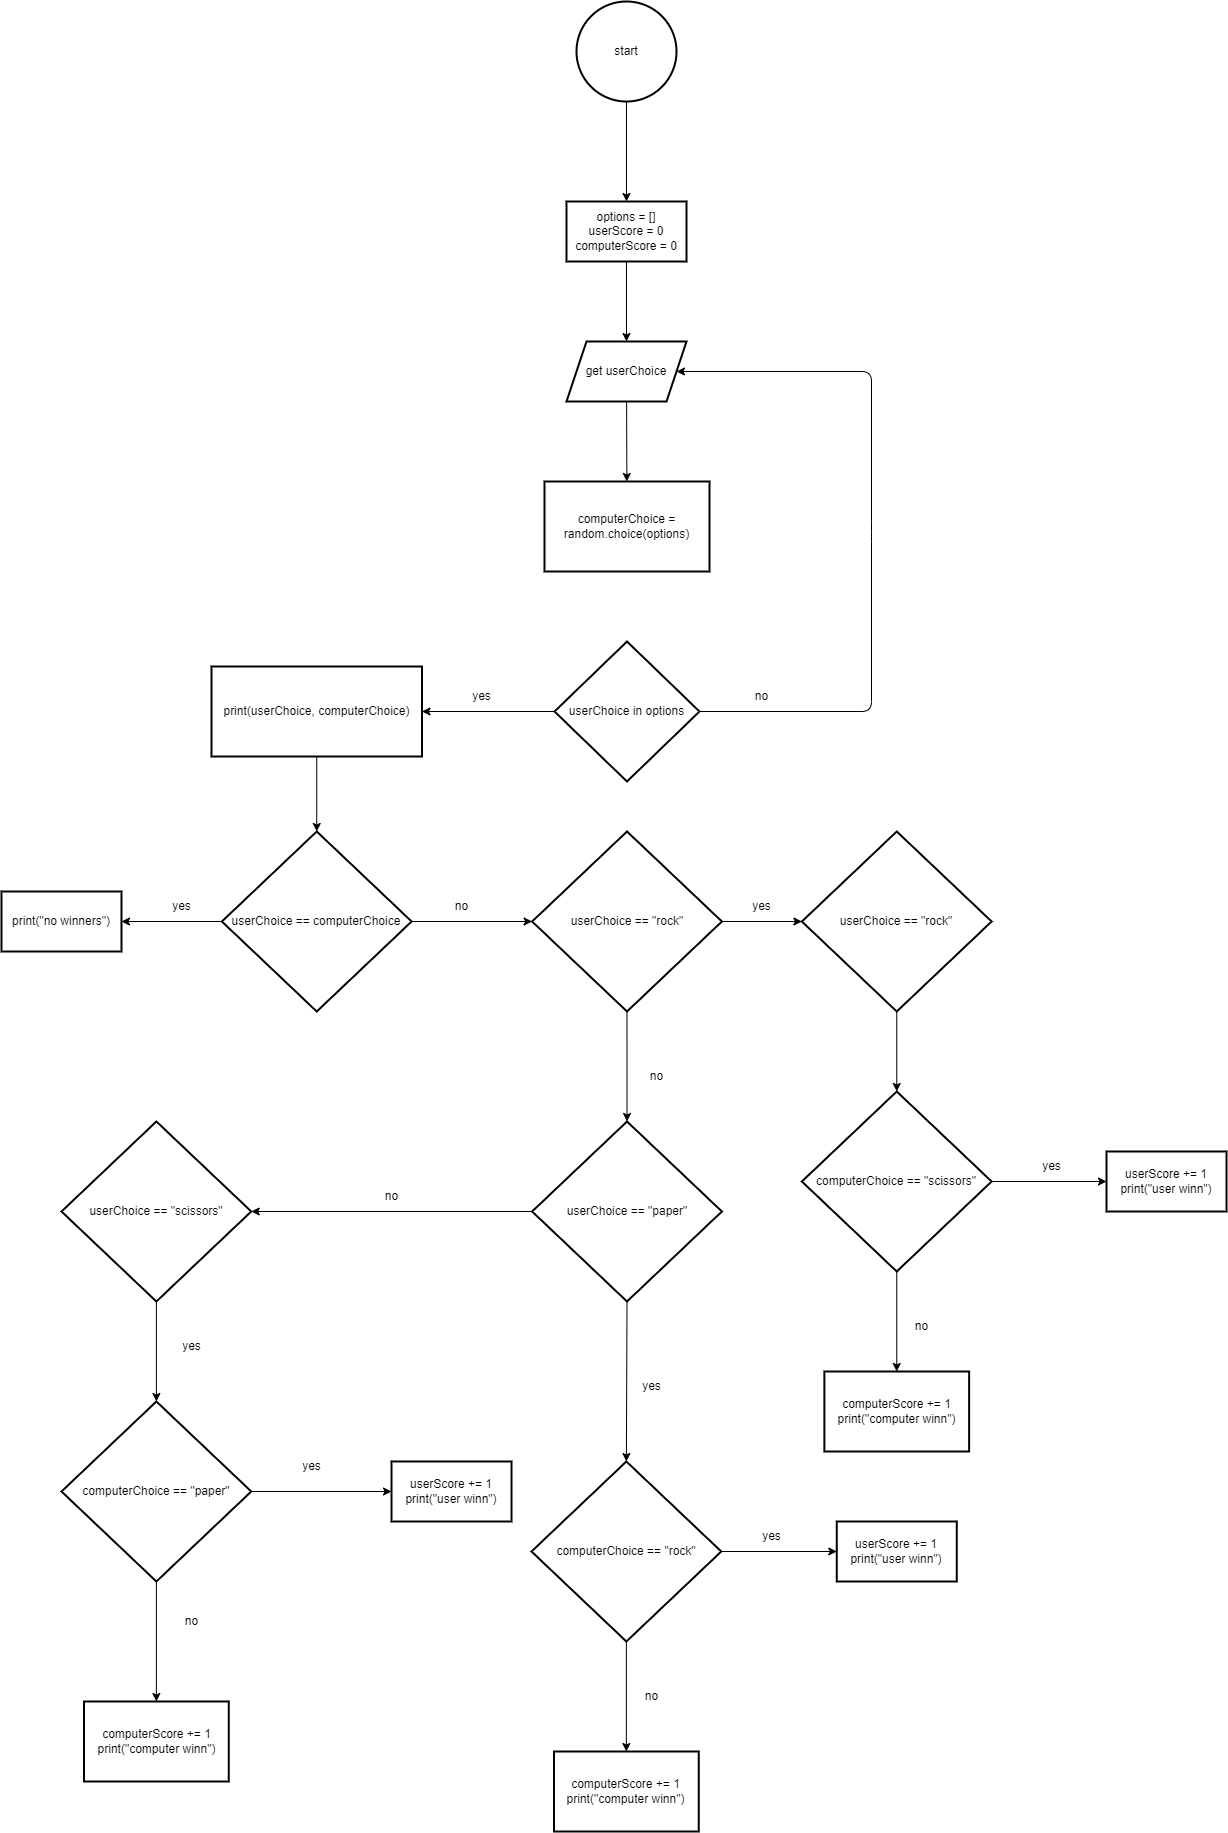

The diagram above was exported from draw.io. Its source (the exported page's mxGraphModel, read from the mxfile embedded in the PNG):
<mxGraphModel dx="3187" dy="1331" grid="1" gridSize="10" guides="1" tooltips="1" connect="1" arrows="1" fold="1" page="1" pageScale="1" pageWidth="850" pageHeight="1100" math="0" shadow="0">
  <root>
    <mxCell id="0" />
    <mxCell id="1" parent="0" />
    <mxCell id="4" value="" style="edgeStyle=none;html=1;" parent="1" source="2" target="3" edge="1">
      <mxGeometry relative="1" as="geometry" />
    </mxCell>
    <mxCell id="2" value="start" style="strokeWidth=2;html=1;shape=mxgraph.flowchart.start_2;whiteSpace=wrap;" parent="1" vertex="1">
      <mxGeometry x="375" y="30" width="100" height="100" as="geometry" />
    </mxCell>
    <mxCell id="6" value="" style="edgeStyle=none;html=1;" parent="1" source="3" target="5" edge="1">
      <mxGeometry relative="1" as="geometry" />
    </mxCell>
    <mxCell id="3" value="options = []&lt;br&gt;userScore = 0&lt;br&gt;computerScore = 0" style="whiteSpace=wrap;html=1;strokeWidth=2;" parent="1" vertex="1">
      <mxGeometry x="365" y="230" width="120" height="60" as="geometry" />
    </mxCell>
    <mxCell id="8" value="" style="edgeStyle=none;html=1;" parent="1" source="5" target="7" edge="1">
      <mxGeometry relative="1" as="geometry" />
    </mxCell>
    <mxCell id="5" value="get userChoice" style="shape=parallelogram;perimeter=parallelogramPerimeter;whiteSpace=wrap;html=1;fixedSize=1;strokeWidth=2;" parent="1" vertex="1">
      <mxGeometry x="365" y="370" width="120" height="60" as="geometry" />
    </mxCell>
    <mxCell id="7" value="computerChoice = random.choice(options)" style="whiteSpace=wrap;html=1;strokeWidth=2;" parent="1" vertex="1">
      <mxGeometry x="343" y="510" width="165" height="90" as="geometry" />
    </mxCell>
    <mxCell id="11" style="edgeStyle=none;html=1;exitX=1;exitY=0.5;exitDx=0;exitDy=0;entryX=1;entryY=0.5;entryDx=0;entryDy=0;" parent="1" source="9" target="5" edge="1">
      <mxGeometry relative="1" as="geometry">
        <mxPoint x="660" y="530" as="targetPoint" />
        <Array as="points">
          <mxPoint x="670" y="740" />
          <mxPoint x="670" y="560" />
          <mxPoint x="670" y="400" />
        </Array>
      </mxGeometry>
    </mxCell>
    <mxCell id="14" value="" style="edgeStyle=none;html=1;" parent="1" source="9" target="13" edge="1">
      <mxGeometry relative="1" as="geometry" />
    </mxCell>
    <mxCell id="9" value="userChoice in options" style="rhombus;whiteSpace=wrap;html=1;strokeWidth=2;" parent="1" vertex="1">
      <mxGeometry x="353" y="670" width="145" height="140" as="geometry" />
    </mxCell>
    <mxCell id="12" value="no" style="text;html=1;align=center;verticalAlign=middle;resizable=0;points=[];autosize=1;strokeColor=none;fillColor=none;" parent="1" vertex="1">
      <mxGeometry x="540" y="710" width="40" height="30" as="geometry" />
    </mxCell>
    <mxCell id="17" style="edgeStyle=none;html=1;exitX=0.5;exitY=1;exitDx=0;exitDy=0;entryX=0.5;entryY=0;entryDx=0;entryDy=0;" parent="1" source="13" target="16" edge="1">
      <mxGeometry relative="1" as="geometry" />
    </mxCell>
    <mxCell id="13" value="print(userChoice, computerChoice)" style="whiteSpace=wrap;html=1;strokeWidth=2;" parent="1" vertex="1">
      <mxGeometry x="10" y="695" width="210.5" height="90" as="geometry" />
    </mxCell>
    <mxCell id="15" value="yes" style="text;html=1;align=center;verticalAlign=middle;resizable=0;points=[];autosize=1;strokeColor=none;fillColor=none;" parent="1" vertex="1">
      <mxGeometry x="260" y="710" width="40" height="30" as="geometry" />
    </mxCell>
    <mxCell id="19" value="" style="edgeStyle=none;html=1;exitX=0;exitY=0.5;exitDx=0;exitDy=0;" parent="1" source="16" target="18" edge="1">
      <mxGeometry relative="1" as="geometry" />
    </mxCell>
    <mxCell id="22" value="" style="edgeStyle=none;html=1;" parent="1" source="16" target="21" edge="1">
      <mxGeometry relative="1" as="geometry" />
    </mxCell>
    <mxCell id="16" value="userChoice == computerChoice" style="rhombus;whiteSpace=wrap;html=1;strokeWidth=2;" parent="1" vertex="1">
      <mxGeometry x="20.380000000000003" y="860" width="189.75" height="180" as="geometry" />
    </mxCell>
    <mxCell id="18" value="print(&quot;no winners&quot;)" style="whiteSpace=wrap;html=1;strokeWidth=2;" parent="1" vertex="1">
      <mxGeometry x="-200.005" y="920" width="120" height="60" as="geometry" />
    </mxCell>
    <mxCell id="20" value="yes" style="text;html=1;align=center;verticalAlign=middle;resizable=0;points=[];autosize=1;strokeColor=none;fillColor=none;" parent="1" vertex="1">
      <mxGeometry x="-40" y="920" width="40" height="30" as="geometry" />
    </mxCell>
    <mxCell id="25" value="" style="edgeStyle=none;html=1;" parent="1" source="21" target="24" edge="1">
      <mxGeometry relative="1" as="geometry" />
    </mxCell>
    <mxCell id="38" style="edgeStyle=none;html=1;exitX=0.5;exitY=1;exitDx=0;exitDy=0;entryX=0.5;entryY=0;entryDx=0;entryDy=0;" parent="1" source="21" target="37" edge="1">
      <mxGeometry relative="1" as="geometry" />
    </mxCell>
    <mxCell id="21" value="userChoice == &quot;rock&quot;" style="rhombus;whiteSpace=wrap;html=1;strokeWidth=2;" parent="1" vertex="1">
      <mxGeometry x="330.63" y="860" width="189.75" height="180" as="geometry" />
    </mxCell>
    <mxCell id="23" value="no" style="text;html=1;align=center;verticalAlign=middle;resizable=0;points=[];autosize=1;strokeColor=none;fillColor=none;" parent="1" vertex="1">
      <mxGeometry x="240" y="920" width="40" height="30" as="geometry" />
    </mxCell>
    <mxCell id="28" value="" style="edgeStyle=none;html=1;" parent="1" source="24" target="27" edge="1">
      <mxGeometry relative="1" as="geometry" />
    </mxCell>
    <mxCell id="24" value="userChoice == &quot;rock&quot;" style="rhombus;whiteSpace=wrap;html=1;strokeWidth=2;" parent="1" vertex="1">
      <mxGeometry x="600.38" y="860" width="189.75" height="180" as="geometry" />
    </mxCell>
    <mxCell id="26" value="yes" style="text;html=1;align=center;verticalAlign=middle;resizable=0;points=[];autosize=1;strokeColor=none;fillColor=none;" parent="1" vertex="1">
      <mxGeometry x="540" y="920" width="40" height="30" as="geometry" />
    </mxCell>
    <mxCell id="30" value="" style="edgeStyle=none;html=1;" parent="1" source="27" target="29" edge="1">
      <mxGeometry relative="1" as="geometry" />
    </mxCell>
    <mxCell id="33" value="" style="edgeStyle=none;html=1;" parent="1" source="27" target="32" edge="1">
      <mxGeometry relative="1" as="geometry" />
    </mxCell>
    <mxCell id="27" value="computerChoice == &quot;scissors&quot;" style="rhombus;whiteSpace=wrap;html=1;strokeWidth=2;" parent="1" vertex="1">
      <mxGeometry x="600.38" y="1120" width="189.75" height="180" as="geometry" />
    </mxCell>
    <mxCell id="29" value="userScore += 1&lt;br&gt;print(&quot;user winn&quot;)" style="whiteSpace=wrap;html=1;strokeWidth=2;" parent="1" vertex="1">
      <mxGeometry x="905.005" y="1180" width="120" height="60" as="geometry" />
    </mxCell>
    <mxCell id="31" value="yes" style="text;html=1;align=center;verticalAlign=middle;resizable=0;points=[];autosize=1;strokeColor=none;fillColor=none;" parent="1" vertex="1">
      <mxGeometry x="830" y="1180" width="40" height="30" as="geometry" />
    </mxCell>
    <mxCell id="32" value="computerScore += 1&lt;br&gt;print(&quot;computer winn&quot;)" style="whiteSpace=wrap;html=1;strokeWidth=2;" parent="1" vertex="1">
      <mxGeometry x="622.88" y="1400" width="144.75" height="80" as="geometry" />
    </mxCell>
    <mxCell id="34" value="no" style="text;html=1;align=center;verticalAlign=middle;resizable=0;points=[];autosize=1;strokeColor=none;fillColor=none;" parent="1" vertex="1">
      <mxGeometry x="700" y="1340" width="40" height="30" as="geometry" />
    </mxCell>
    <mxCell id="49" style="edgeStyle=none;html=1;exitX=0.5;exitY=1;exitDx=0;exitDy=0;entryX=0.5;entryY=0;entryDx=0;entryDy=0;" parent="1" source="37" target="44" edge="1">
      <mxGeometry relative="1" as="geometry" />
    </mxCell>
    <mxCell id="52" style="edgeStyle=none;html=1;exitX=0;exitY=0.5;exitDx=0;exitDy=0;entryX=1;entryY=0.5;entryDx=0;entryDy=0;" parent="1" source="37" target="51" edge="1">
      <mxGeometry relative="1" as="geometry" />
    </mxCell>
    <mxCell id="37" value="userChoice == &quot;paper&quot;" style="rhombus;whiteSpace=wrap;html=1;strokeWidth=2;" parent="1" vertex="1">
      <mxGeometry x="330.63" y="1150" width="189.75" height="180" as="geometry" />
    </mxCell>
    <mxCell id="39" value="no" style="text;html=1;align=center;verticalAlign=middle;resizable=0;points=[];autosize=1;strokeColor=none;fillColor=none;" parent="1" vertex="1">
      <mxGeometry x="435" y="1090" width="40" height="30" as="geometry" />
    </mxCell>
    <mxCell id="42" value="" style="edgeStyle=none;html=1;" parent="1" source="44" target="45" edge="1">
      <mxGeometry relative="1" as="geometry" />
    </mxCell>
    <mxCell id="43" value="" style="edgeStyle=none;html=1;" parent="1" source="44" target="47" edge="1">
      <mxGeometry relative="1" as="geometry" />
    </mxCell>
    <mxCell id="44" value="computerChoice == &quot;rock&quot;" style="rhombus;whiteSpace=wrap;html=1;strokeWidth=2;" parent="1" vertex="1">
      <mxGeometry x="330" y="1490" width="189.75" height="180" as="geometry" />
    </mxCell>
    <mxCell id="45" value="userScore += 1&lt;br&gt;print(&quot;user winn&quot;)" style="whiteSpace=wrap;html=1;strokeWidth=2;" parent="1" vertex="1">
      <mxGeometry x="635.255" y="1550" width="120" height="60" as="geometry" />
    </mxCell>
    <mxCell id="46" value="yes" style="text;html=1;align=center;verticalAlign=middle;resizable=0;points=[];autosize=1;strokeColor=none;fillColor=none;" parent="1" vertex="1">
      <mxGeometry x="550" y="1550" width="40" height="30" as="geometry" />
    </mxCell>
    <mxCell id="47" value="computerScore += 1&lt;br&gt;print(&quot;computer winn&quot;)" style="whiteSpace=wrap;html=1;strokeWidth=2;" parent="1" vertex="1">
      <mxGeometry x="352.5" y="1780" width="144.75" height="80" as="geometry" />
    </mxCell>
    <mxCell id="48" value="no" style="text;html=1;align=center;verticalAlign=middle;resizable=0;points=[];autosize=1;strokeColor=none;fillColor=none;" parent="1" vertex="1">
      <mxGeometry x="430" y="1710" width="40" height="30" as="geometry" />
    </mxCell>
    <mxCell id="50" value="yes" style="text;html=1;align=center;verticalAlign=middle;resizable=0;points=[];autosize=1;strokeColor=none;fillColor=none;" parent="1" vertex="1">
      <mxGeometry x="430" y="1400" width="40" height="30" as="geometry" />
    </mxCell>
    <mxCell id="61" style="edgeStyle=none;html=1;exitX=0.5;exitY=1;exitDx=0;exitDy=0;entryX=0.5;entryY=0;entryDx=0;entryDy=0;" parent="1" source="51" target="56" edge="1">
      <mxGeometry relative="1" as="geometry" />
    </mxCell>
    <mxCell id="51" value="userChoice == &quot;scissors&quot;" style="rhombus;whiteSpace=wrap;html=1;strokeWidth=2;" parent="1" vertex="1">
      <mxGeometry x="-140" y="1150" width="189.75" height="180" as="geometry" />
    </mxCell>
    <mxCell id="53" value="no" style="text;html=1;align=center;verticalAlign=middle;resizable=0;points=[];autosize=1;strokeColor=none;fillColor=none;" parent="1" vertex="1">
      <mxGeometry x="170.13" y="1210" width="40" height="30" as="geometry" />
    </mxCell>
    <mxCell id="54" value="" style="edgeStyle=none;html=1;" parent="1" source="56" target="57" edge="1">
      <mxGeometry relative="1" as="geometry" />
    </mxCell>
    <mxCell id="55" value="" style="edgeStyle=none;html=1;" parent="1" source="56" target="59" edge="1">
      <mxGeometry relative="1" as="geometry" />
    </mxCell>
    <mxCell id="56" value="computerChoice == &quot;paper&quot;" style="rhombus;whiteSpace=wrap;html=1;strokeWidth=2;" parent="1" vertex="1">
      <mxGeometry x="-140" y="1430" width="189.75" height="180" as="geometry" />
    </mxCell>
    <mxCell id="57" value="userScore += 1&lt;br&gt;print(&quot;user winn&quot;)" style="whiteSpace=wrap;html=1;strokeWidth=2;" parent="1" vertex="1">
      <mxGeometry x="190.005" y="1490" width="120" height="60" as="geometry" />
    </mxCell>
    <mxCell id="58" value="yes" style="text;html=1;align=center;verticalAlign=middle;resizable=0;points=[];autosize=1;strokeColor=none;fillColor=none;" parent="1" vertex="1">
      <mxGeometry x="90" y="1480" width="40" height="30" as="geometry" />
    </mxCell>
    <mxCell id="59" value="computerScore += 1&lt;br&gt;print(&quot;computer winn&quot;)" style="whiteSpace=wrap;html=1;strokeWidth=2;" parent="1" vertex="1">
      <mxGeometry x="-117.50000000000003" y="1730" width="144.75" height="80" as="geometry" />
    </mxCell>
    <mxCell id="60" value="no" style="text;html=1;align=center;verticalAlign=middle;resizable=0;points=[];autosize=1;strokeColor=none;fillColor=none;" parent="1" vertex="1">
      <mxGeometry x="-30" y="1635" width="40" height="30" as="geometry" />
    </mxCell>
    <mxCell id="62" value="yes" style="text;html=1;align=center;verticalAlign=middle;resizable=0;points=[];autosize=1;strokeColor=none;fillColor=none;" parent="1" vertex="1">
      <mxGeometry x="-30" y="1360" width="40" height="30" as="geometry" />
    </mxCell>
  </root>
</mxGraphModel>